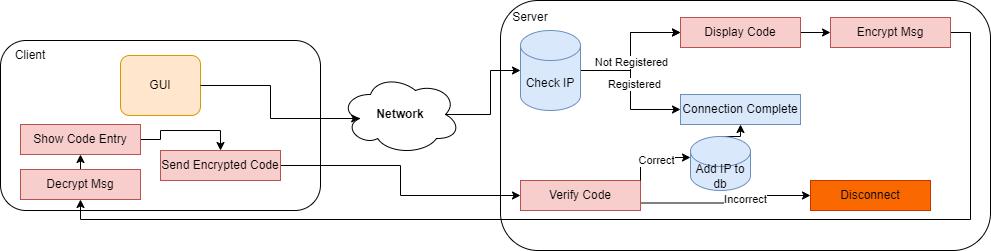

The diagram above was exported from draw.io. Its source (the exported page's mxGraphModel, read from the mxfile embedded in the PNG):
<mxGraphModel dx="1050" dy="522" grid="1" gridSize="10" guides="1" tooltips="1" connect="1" arrows="1" fold="1" page="1" pageScale="1" pageWidth="1100" pageHeight="850" math="0" shadow="0">
  <root>
    <mxCell id="0" />
    <mxCell id="1" parent="0" />
    <mxCell id="5UJ3cdvA66vtPdbWAUiA-1" value="" style="rounded=1;whiteSpace=wrap;html=1;" parent="1" vertex="1">
      <mxGeometry x="120" y="170" width="320" height="170" as="geometry" />
    </mxCell>
    <mxCell id="5UJ3cdvA66vtPdbWAUiA-2" value="" style="rounded=1;whiteSpace=wrap;html=1;" parent="1" vertex="1">
      <mxGeometry x="620" y="130" width="490" height="250" as="geometry" />
    </mxCell>
    <mxCell id="5UJ3cdvA66vtPdbWAUiA-3" value="&lt;b&gt;Network&lt;/b&gt;" style="ellipse;shape=cloud;whiteSpace=wrap;html=1;" parent="1" vertex="1">
      <mxGeometry x="460" y="204" width="120" height="80" as="geometry" />
    </mxCell>
    <mxCell id="5UJ3cdvA66vtPdbWAUiA-4" value="GUI" style="rounded=1;whiteSpace=wrap;html=1;fillColor=#ffe6cc;strokeColor=#d79b00;" parent="1" vertex="1">
      <mxGeometry x="240" y="185" width="80" height="60" as="geometry" />
    </mxCell>
    <mxCell id="5UJ3cdvA66vtPdbWAUiA-5" style="edgeStyle=orthogonalEdgeStyle;rounded=0;orthogonalLoop=1;jettySize=auto;html=1;exitX=1;exitY=0.5;exitDx=0;exitDy=0;entryX=0.16;entryY=0.55;entryDx=0;entryDy=0;entryPerimeter=0;" parent="1" source="5UJ3cdvA66vtPdbWAUiA-4" target="5UJ3cdvA66vtPdbWAUiA-3" edge="1">
      <mxGeometry relative="1" as="geometry" />
    </mxCell>
    <mxCell id="5UJ3cdvA66vtPdbWAUiA-6" value="" style="edgeStyle=orthogonalEdgeStyle;rounded=0;orthogonalLoop=1;jettySize=auto;html=1;" parent="1" source="5UJ3cdvA66vtPdbWAUiA-12" target="5UJ3cdvA66vtPdbWAUiA-14" edge="1">
      <mxGeometry relative="1" as="geometry" />
    </mxCell>
    <mxCell id="5UJ3cdvA66vtPdbWAUiA-7" value="" style="edgeStyle=orthogonalEdgeStyle;rounded=0;orthogonalLoop=1;jettySize=auto;html=1;" parent="1" source="5UJ3cdvA66vtPdbWAUiA-12" target="5UJ3cdvA66vtPdbWAUiA-14" edge="1">
      <mxGeometry relative="1" as="geometry" />
    </mxCell>
    <mxCell id="5UJ3cdvA66vtPdbWAUiA-8" value="Not Registered" style="edgeLabel;html=1;align=center;verticalAlign=middle;resizable=0;points=[];" parent="5UJ3cdvA66vtPdbWAUiA-7" vertex="1" connectable="0">
      <mxGeometry x="-0.1413" relative="1" as="geometry">
        <mxPoint as="offset" />
      </mxGeometry>
    </mxCell>
    <mxCell id="5UJ3cdvA66vtPdbWAUiA-9" style="edgeStyle=orthogonalEdgeStyle;rounded=0;orthogonalLoop=1;jettySize=auto;html=1;exitX=1;exitY=0.5;exitDx=0;exitDy=0;exitPerimeter=0;" parent="1" source="5UJ3cdvA66vtPdbWAUiA-12" target="5UJ3cdvA66vtPdbWAUiA-15" edge="1">
      <mxGeometry relative="1" as="geometry" />
    </mxCell>
    <mxCell id="5UJ3cdvA66vtPdbWAUiA-10" value="Text" style="edgeLabel;html=1;align=center;verticalAlign=middle;resizable=0;points=[];" parent="5UJ3cdvA66vtPdbWAUiA-9" vertex="1" connectable="0">
      <mxGeometry x="-0.0945" relative="1" as="geometry">
        <mxPoint as="offset" />
      </mxGeometry>
    </mxCell>
    <mxCell id="5UJ3cdvA66vtPdbWAUiA-11" value="Registered" style="edgeLabel;html=1;align=center;verticalAlign=middle;resizable=0;points=[];" parent="5UJ3cdvA66vtPdbWAUiA-9" vertex="1" connectable="0">
      <mxGeometry x="-0.0945" y="3" relative="1" as="geometry">
        <mxPoint as="offset" />
      </mxGeometry>
    </mxCell>
    <mxCell id="5UJ3cdvA66vtPdbWAUiA-12" value="Check IP" style="shape=cylinder3;whiteSpace=wrap;html=1;boundedLbl=1;backgroundOutline=1;size=15;fillColor=#dae8fc;strokeColor=#6c8ebf;" parent="1" vertex="1">
      <mxGeometry x="640" y="160" width="60" height="80" as="geometry" />
    </mxCell>
    <mxCell id="5UJ3cdvA66vtPdbWAUiA-13" style="edgeStyle=orthogonalEdgeStyle;rounded=0;orthogonalLoop=1;jettySize=auto;html=1;exitX=0.875;exitY=0.5;exitDx=0;exitDy=0;exitPerimeter=0;entryX=0;entryY=0.5;entryDx=0;entryDy=0;entryPerimeter=0;" parent="1" source="5UJ3cdvA66vtPdbWAUiA-3" target="5UJ3cdvA66vtPdbWAUiA-12" edge="1">
      <mxGeometry relative="1" as="geometry" />
    </mxCell>
    <mxCell id="5UJ3cdvA66vtPdbWAUiA-23" style="edgeStyle=orthogonalEdgeStyle;rounded=0;orthogonalLoop=1;jettySize=auto;html=1;exitX=1;exitY=0.5;exitDx=0;exitDy=0;entryX=0;entryY=0.5;entryDx=0;entryDy=0;" parent="1" source="5UJ3cdvA66vtPdbWAUiA-14" target="5UJ3cdvA66vtPdbWAUiA-22" edge="1">
      <mxGeometry relative="1" as="geometry" />
    </mxCell>
    <mxCell id="5UJ3cdvA66vtPdbWAUiA-14" value="Display Code" style="whiteSpace=wrap;html=1;fillColor=#f8cecc;strokeColor=#b85450;" parent="1" vertex="1">
      <mxGeometry x="800" y="147" width="120" height="30" as="geometry" />
    </mxCell>
    <mxCell id="5UJ3cdvA66vtPdbWAUiA-15" value="Connection Complete" style="whiteSpace=wrap;html=1;fillColor=#dae8fc;strokeColor=#6c8ebf;" parent="1" vertex="1">
      <mxGeometry x="800" y="224" width="120" height="30" as="geometry" />
    </mxCell>
    <mxCell id="5UJ3cdvA66vtPdbWAUiA-16" value="Client" style="text;html=1;align=center;verticalAlign=middle;whiteSpace=wrap;rounded=0;" parent="1" vertex="1">
      <mxGeometry x="120" y="170" width="60" height="30" as="geometry" />
    </mxCell>
    <mxCell id="5UJ3cdvA66vtPdbWAUiA-17" value="Server" style="text;html=1;align=center;verticalAlign=middle;whiteSpace=wrap;rounded=0;" parent="1" vertex="1">
      <mxGeometry x="620" y="132" width="60" height="30" as="geometry" />
    </mxCell>
    <mxCell id="5UJ3cdvA66vtPdbWAUiA-26" style="edgeStyle=orthogonalEdgeStyle;rounded=0;orthogonalLoop=1;jettySize=auto;html=1;exitX=1;exitY=0.5;exitDx=0;exitDy=0;entryX=0.5;entryY=1;entryDx=0;entryDy=0;" parent="1" source="5UJ3cdvA66vtPdbWAUiA-22" target="5UJ3cdvA66vtPdbWAUiA-24" edge="1">
      <mxGeometry relative="1" as="geometry" />
    </mxCell>
    <mxCell id="5UJ3cdvA66vtPdbWAUiA-22" value="Encrypt Msg" style="whiteSpace=wrap;html=1;fillColor=#f8cecc;strokeColor=#b85450;" parent="1" vertex="1">
      <mxGeometry x="950" y="147" width="120" height="30" as="geometry" />
    </mxCell>
    <mxCell id="5UJ3cdvA66vtPdbWAUiA-30" style="edgeStyle=orthogonalEdgeStyle;rounded=0;orthogonalLoop=1;jettySize=auto;html=1;exitX=0.5;exitY=0;exitDx=0;exitDy=0;entryX=0.5;entryY=1;entryDx=0;entryDy=0;" parent="1" source="5UJ3cdvA66vtPdbWAUiA-24" target="5UJ3cdvA66vtPdbWAUiA-28" edge="1">
      <mxGeometry relative="1" as="geometry" />
    </mxCell>
    <mxCell id="5UJ3cdvA66vtPdbWAUiA-24" value="Decrypt Msg" style="whiteSpace=wrap;html=1;fillColor=#f8cecc;strokeColor=#b85450;" parent="1" vertex="1">
      <mxGeometry x="140" y="299" width="120" height="30" as="geometry" />
    </mxCell>
    <mxCell id="5UJ3cdvA66vtPdbWAUiA-32" style="edgeStyle=orthogonalEdgeStyle;rounded=0;orthogonalLoop=1;jettySize=auto;html=1;exitX=1;exitY=0.5;exitDx=0;exitDy=0;entryX=0.5;entryY=0;entryDx=0;entryDy=0;" parent="1" source="5UJ3cdvA66vtPdbWAUiA-28" target="5UJ3cdvA66vtPdbWAUiA-31" edge="1">
      <mxGeometry relative="1" as="geometry" />
    </mxCell>
    <mxCell id="5UJ3cdvA66vtPdbWAUiA-28" value="Show Code Entry" style="whiteSpace=wrap;html=1;fillColor=#f8cecc;strokeColor=#b85450;" parent="1" vertex="1">
      <mxGeometry x="140" y="254" width="120" height="30" as="geometry" />
    </mxCell>
    <mxCell id="5UJ3cdvA66vtPdbWAUiA-35" style="edgeStyle=orthogonalEdgeStyle;rounded=0;orthogonalLoop=1;jettySize=auto;html=1;exitX=1;exitY=0.5;exitDx=0;exitDy=0;entryX=0;entryY=0.5;entryDx=0;entryDy=0;" parent="1" source="5UJ3cdvA66vtPdbWAUiA-31" target="5UJ3cdvA66vtPdbWAUiA-34" edge="1">
      <mxGeometry relative="1" as="geometry" />
    </mxCell>
    <mxCell id="5UJ3cdvA66vtPdbWAUiA-31" value="Send Encrypted Code" style="whiteSpace=wrap;html=1;fillColor=#f8cecc;strokeColor=#b85450;" parent="1" vertex="1">
      <mxGeometry x="280" y="280" width="120" height="30" as="geometry" />
    </mxCell>
    <mxCell id="5UJ3cdvA66vtPdbWAUiA-51" style="edgeStyle=orthogonalEdgeStyle;rounded=0;orthogonalLoop=1;jettySize=auto;html=1;exitX=1;exitY=0.75;exitDx=0;exitDy=0;entryX=0;entryY=0.5;entryDx=0;entryDy=0;" parent="1" source="5UJ3cdvA66vtPdbWAUiA-34" target="5UJ3cdvA66vtPdbWAUiA-42" edge="1">
      <mxGeometry relative="1" as="geometry" />
    </mxCell>
    <mxCell id="5UJ3cdvA66vtPdbWAUiA-53" value="Incorrect" style="edgeLabel;html=1;align=center;verticalAlign=middle;resizable=0;points=[];" parent="5UJ3cdvA66vtPdbWAUiA-51" vertex="1" connectable="0">
      <mxGeometry x="0.2608" y="-3" relative="1" as="geometry">
        <mxPoint as="offset" />
      </mxGeometry>
    </mxCell>
    <mxCell id="5UJ3cdvA66vtPdbWAUiA-34" value="Verify Code" style="whiteSpace=wrap;html=1;fillColor=#f8cecc;strokeColor=#b85450;" parent="1" vertex="1">
      <mxGeometry x="640" y="310" width="120" height="30" as="geometry" />
    </mxCell>
    <mxCell id="5UJ3cdvA66vtPdbWAUiA-42" value="Disconnect" style="whiteSpace=wrap;html=1;fillColor=#fa6800;strokeColor=#C73500;fontColor=#000000;" parent="1" vertex="1">
      <mxGeometry x="930" y="310" width="120" height="30" as="geometry" />
    </mxCell>
    <mxCell id="5UJ3cdvA66vtPdbWAUiA-48" style="edgeStyle=orthogonalEdgeStyle;rounded=0;orthogonalLoop=1;jettySize=auto;html=1;exitX=0.5;exitY=0;exitDx=0;exitDy=0;exitPerimeter=0;entryX=0.5;entryY=1;entryDx=0;entryDy=0;" parent="1" source="5UJ3cdvA66vtPdbWAUiA-46" target="5UJ3cdvA66vtPdbWAUiA-15" edge="1">
      <mxGeometry relative="1" as="geometry" />
    </mxCell>
    <mxCell id="5UJ3cdvA66vtPdbWAUiA-46" value="Add IP to db" style="shape=cylinder3;whiteSpace=wrap;html=1;boundedLbl=1;backgroundOutline=1;size=15;fillColor=#dae8fc;strokeColor=#6c8ebf;" parent="1" vertex="1">
      <mxGeometry x="810" y="266" width="60" height="54" as="geometry" />
    </mxCell>
    <mxCell id="5UJ3cdvA66vtPdbWAUiA-47" style="edgeStyle=orthogonalEdgeStyle;rounded=0;orthogonalLoop=1;jettySize=auto;html=1;exitX=1;exitY=0;exitDx=0;exitDy=0;entryX=0;entryY=0;entryDx=0;entryDy=21;entryPerimeter=0;" parent="1" source="5UJ3cdvA66vtPdbWAUiA-34" target="5UJ3cdvA66vtPdbWAUiA-46" edge="1">
      <mxGeometry relative="1" as="geometry" />
    </mxCell>
    <mxCell id="5UJ3cdvA66vtPdbWAUiA-49" value="Correct" style="edgeLabel;html=1;align=center;verticalAlign=middle;resizable=0;points=[];" parent="5UJ3cdvA66vtPdbWAUiA-47" vertex="1" connectable="0">
      <mxGeometry x="0.0521" y="-2" relative="1" as="geometry">
        <mxPoint as="offset" />
      </mxGeometry>
    </mxCell>
  </root>
</mxGraphModel>